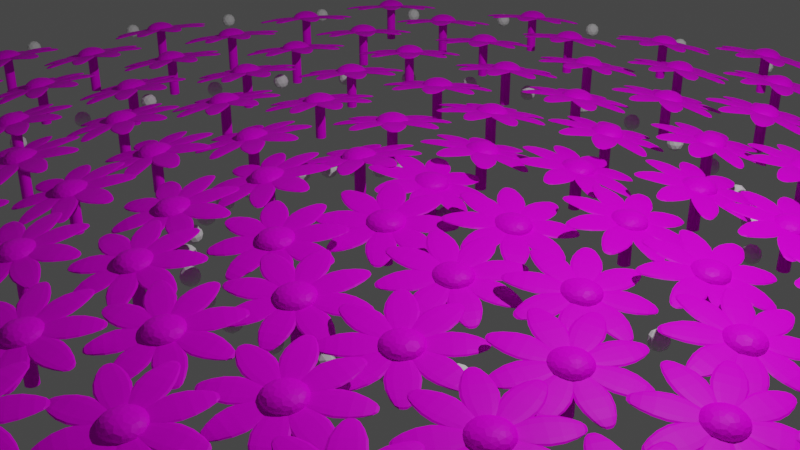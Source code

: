 # Source: Spirals.blend  (saved by Blender 3.6.13; exported with 4.5.12 LTS)
import bpy
from mathutils import Matrix  # noqa: F401  (used for matrix-valued properties, if any)

bpy.ops.wm.read_factory_settings(use_empty=True)
scene = bpy.context.scene
scene.name = 'Scene'

# ---- collections
col_collection = bpy.data.collections.new('Collection'); scene.collection.children.link(col_collection)

# ---- images (referenced by path relative to the original .blend; pixels are not part of the script)
import os
ASSET_DIR = os.environ.get("B2B_ASSET_DIR", "")  # directory of the original .blend (textures are referenced by path, not embedded)
HERE = os.path.dirname(os.path.abspath(__file__))  # packed textures are extracted next to this script under _unpacked/

def load_image(name, relpath, width, height, colorspace="sRGB"):
    """Load a texture the original file referenced (path relative to the .blend, or extracted next to this script)."""
    p = next((c for c in (os.path.join(HERE, relpath), os.path.join(ASSET_DIR, relpath)) if relpath and os.path.exists(c)), "")
    if p:
        img = bpy.data.images.load(p, check_existing=True)
        img.name = name
    else:  # same state as the original file: an image datablock whose file is absent (Cycles renders it pink)
        img = bpy.data.images.new(name, width, height)
        img.source = "FILE"
        img.filepath = "//" + (relpath or name)
    img.colorspace_settings.name = colorspace
    return img
img_colormap_jpg = load_image('colormap.jpg', 'colormap.jpg', 1024, 1024, 'sRGB')

# ---- materials (node trees are filled in below, after node groups)
mat_material_001 = bpy.data.materials.new('Material.001')
mat_material_001.alpha_threshold = 0.0
mat_material_001.use_transparent_shadow = False
mat_material_001.roughness = 0.5
mat_material_001.line_color = (0.0, 0.0, 0.0, 1.0)

# ---- node groups
ng_archimedean_spiral_math = bpy.data.node_groups.new('Archimedean Spiral Math', 'GeometryNodeTree')
_s = ng_archimedean_spiral_math.interface.new_socket(name='Position', in_out='OUTPUT', socket_type='NodeSocketVector')
_s = ng_archimedean_spiral_math.interface.new_socket(name='Normal', in_out='OUTPUT', socket_type='NodeSocketVector')
_s = ng_archimedean_spiral_math.interface.new_socket(name='Tangent', in_out='OUTPUT', socket_type='NodeSocketVector')
_s = ng_archimedean_spiral_math.interface.new_socket(name='Radius', in_out='OUTPUT', socket_type='NodeSocketFloat')
_s = ng_archimedean_spiral_math.interface.new_socket(name='Index', in_out='INPUT', socket_type='NodeSocketInt')
_s = ng_archimedean_spiral_math.interface.new_socket(name='Offset', in_out='INPUT', socket_type='NodeSocketFloat')
_s.default_value = 0.25
_s.min_value = -1e+04
_s.max_value = 1e+04
_s = ng_archimedean_spiral_math.interface.new_socket(name='Factor', in_out='INPUT', socket_type='NodeSocketFloat')
_s.default_value = 0.5
_s.min_value = -1e+04
_s.max_value = 1e+04
_s = ng_archimedean_spiral_math.interface.new_socket(name='Scale', in_out='INPUT', socket_type='NodeSocketFloat')
_s.default_value = 0.5
_s.min_value = -1e+04
_s.max_value = 1e+04
_s = ng_archimedean_spiral_math.interface.new_socket(name='Radius Exponent', in_out='INPUT', socket_type='NodeSocketFloat')
_s.default_value = 0.5
_s.min_value = -1e+04
_s.max_value = 1e+04
_N = ng_archimedean_spiral_math.nodes; _L = ng_archimedean_spiral_math.links
n0 = _N.new('NodeFrame'); n0.name = 'Frame'; n0.location = (-587, 72)
n0.label = 'theta'
n0.width = 640
n1 = _N.new('NodeFrame'); n1.name = 'Frame.002'; n1.location = (801, 82)
n1.label = 'x'
n1.width = 400
n2 = _N.new('NodeFrame'); n2.name = 'Frame.003'; n2.location = (801, -245)
n2.label = 'y'
n2.width = 410
n3 = _N.new('NodeFrame'); n3.name = 'Frame.001'; n3.location = (213, 66)
n3.label = 'radius'
n3.width = 398
n4 = _N.new('ShaderNodeMath'); n4.name = 'Math.009'; n4.location = (230, -40)
n4.operation = 'MULTIPLY'
n5 = _N.new('ShaderNodeMath'); n5.name = 'Math.005'; n5.location = (30, -100)
n5.operation = 'COSINE'
n6 = _N.new('ShaderNodeMath'); n6.name = 'Math.007'; n6.location = (30, -53)
n6.operation = 'SINE'
n7 = _N.new('ShaderNodeMath'); n7.name = 'Math.010'; n7.location = (240, -40)
n7.operation = 'MULTIPLY'
n8 = _N.new('ShaderNodeMath'); n8.name = 'Math.002'; n8.location = (1324, -216)
n8.operation = 'MULTIPLY'
n8.inputs[1].default_value = -1.0
n9 = _N.new('ShaderNodeCombineXYZ'); n9.name = 'Combine XYZ'; n9.location = (1506, 135)
n10 = _N.new('ShaderNodeCombineXYZ'); n10.name = 'Combine XYZ.002'; n10.location = (1508, 6)
n11 = _N.new('ShaderNodeCombineXYZ'); n11.name = 'Combine XYZ.001'; n11.location = (1502, -193)
n12 = _N.new('ShaderNodeMath'); n12.name = 'Math.011'; n12.location = (228, -101)
n12.operation = 'MULTIPLY'
n13 = _N.new('NodeGroupOutput'); n13.name = 'Group Output'; n13.location = (1803, 112)
n14 = _N.new('ShaderNodeMath'); n14.name = 'Math.004'; n14.location = (30, -40)
n14.operation = 'POWER'
n15 = _N.new('NodeGroupInput'); n15.name = 'Group Input'; n15.location = (-905, -20)
n16 = _N.new('NodeReroute'); n16.name = 'Reroute'; n16.location = (-189, -250)
n16.width = 16
n16.socket_idname = 'NodeSocketFloat'
n17 = _N.new('NodeReroute'); n17.name = 'Reroute.001'; n17.location = (-197, -227)
n17.width = 16
n17.socket_idname = 'NodeSocketFloat'
n18 = _N.new('ShaderNodeMath'); n18.name = 'Math'; n18.location = (30, -40)
n19 = _N.new('ShaderNodeMath'); n19.name = 'Math.001'; n19.location = (470, -92)
n19.operation = 'MULTIPLY'
n20 = _N.new('ShaderNodeMath'); n20.name = 'Math.003'; n20.location = (263, -54)
n20.operation = 'MULTIPLY'
n20.inputs[1].default_value = 6.283
n4.parent = n1
n5.parent = n1
n6.parent = n2
n7.parent = n2
n12.parent = n3
n14.parent = n3
n18.parent = n0
n19.parent = n0
n20.parent = n0
_L.new(n5.outputs[0], n4.inputs[1])
_L.new(n20.outputs[0], n19.inputs[0])
_L.new(n19.outputs[0], n6.inputs[0])
_L.new(n19.outputs[0], n14.inputs[0])
_L.new(n12.outputs[0], n4.inputs[0])
_L.new(n19.outputs[0], n5.inputs[0])
_L.new(n4.outputs[0], n9.inputs[0])
_L.new(n6.outputs[0], n7.inputs[1])
_L.new(n12.outputs[0], n7.inputs[0])
_L.new(n7.outputs[0], n9.inputs[1])
_L.new(n14.outputs[0], n12.inputs[0])
_L.new(n17.outputs[0], n12.inputs[1])
_L.new(n15.outputs[2], n19.inputs[1])
_L.new(n15.outputs[0], n18.inputs[0])
_L.new(n15.outputs[1], n18.inputs[1])
_L.new(n9.outputs[0], n13.inputs[0])
_L.new(n11.outputs[0], n13.inputs[2])
_L.new(n5.outputs[0], n10.inputs[0])
_L.new(n6.outputs[0], n10.inputs[1])
_L.new(n10.outputs[0], n13.inputs[1])
_L.new(n6.outputs[0], n8.inputs[0])
_L.new(n8.outputs[0], n11.inputs[0])
_L.new(n5.outputs[0], n11.inputs[1])
_L.new(n12.outputs[0], n13.inputs[3])
_L.new(n16.outputs[0], n14.inputs[1])
_L.new(n15.outputs[4], n16.inputs[0])
_L.new(n15.outputs[3], n17.inputs[0])
_L.new(n18.outputs[0], n20.inputs[0])
n13.is_active_output = True
ng_bouquet = bpy.data.node_groups.new('Bouquet', 'GeometryNodeTree')
_s = ng_bouquet.interface.new_socket(name='Geometry', in_out='OUTPUT', socket_type='NodeSocketGeometry')
_s = ng_bouquet.interface.new_socket(name='Geometry', in_out='INPUT', socket_type='NodeSocketGeometry')
_s = ng_bouquet.interface.new_socket(name='Object', in_out='INPUT', socket_type='NodeSocketObject')
_s.default_value = None
_s = ng_bouquet.interface.new_socket(name='Count', in_out='INPUT', socket_type='NodeSocketInt')
_s.default_value = 100
_s.min_value = 1
_s.max_value = 100000
_s = ng_bouquet.interface.new_socket(name='Radius Decay', in_out='INPUT', socket_type='NodeSocketFloat')
_s.default_value = 5.9
_s.min_value = -1e+04
_s.max_value = 1e+04
_s = ng_bouquet.interface.new_socket(name='Height Scale', in_out='INPUT', socket_type='NodeSocketFloat')
_s.default_value = 0.5
_s.min_value = -1e+04
_s.max_value = 1e+04
_s = ng_bouquet.interface.new_socket(name='Spiral Scale', in_out='INPUT', socket_type='NodeSocketFloat')
_s.default_value = 0.5
_s.min_value = -1e+04
_s.max_value = 1e+04
_s = ng_bouquet.interface.new_socket(name='Width Scale', in_out='INPUT', socket_type='NodeSocketFloat')
ng_bouquet.is_modifier = True
# nodes of 'Bouquet' reference scene objects; filled in after objects exist
ng_roman_column_spiral = bpy.data.node_groups.new('Roman Column Spiral', 'GeometryNodeTree')
_s = ng_roman_column_spiral.interface.new_socket(name='Geometry', in_out='OUTPUT', socket_type='NodeSocketGeometry')
_s = ng_roman_column_spiral.interface.new_socket(name='Geometry', in_out='INPUT', socket_type='NodeSocketGeometry')
ng_roman_column_spiral.is_modifier = True
_N = ng_roman_column_spiral.nodes; _L = ng_roman_column_spiral.links
n0 = _N.new('NodeFrame'); n0.name = 'Frame'; n0.location = (-1047, -390)
n0.label = 'Points per Lap'
n0.width = 200
n1 = _N.new('NodeFrame'); n1.name = 'Frame.001'; n1.location = (-1048, -211)
n1.label = 'Lap Count'
n1.width = 200
n2 = _N.new('GeometryNodeGroup'); n2.name = 'Group'; n2.location = (-20, -146)
n2.node_tree = ng_archimedean_spiral_math
n2.inputs[1].default_value = 0.0
n2.inputs[3].default_value = 0.5
n2.inputs[4].default_value = 1.0
n3 = _N.new('ShaderNodeMath'); n3.name = 'Math.001'; n3.location = (-740, -184)
n3.operation = 'MULTIPLY'
n4 = _N.new('GeometryNodeInstanceOnPoints'); n4.name = 'Instance on Points'; n4.location = (-24, 210)
n5 = _N.new('GeometryNodeResampleCurve'); n5.name = 'Resample Curve'; n5.location = (-285, 285)
n5.keep_last_segment = False
n6 = _N.new('GeometryNodeMeshIcoSphere'); n6.name = 'Ico Sphere'; n6.location = (-281, 97)
n6.inputs[0].default_value = 0.1
n6.inputs[1].default_value = 2
n7 = _N.new('ShaderNodeMath'); n7.name = 'Math.002'; n7.location = (-513, 24)
n7.inputs[1].default_value = 1.0
n8 = _N.new('GeometryNodeCurvePrimitiveLine'); n8.name = 'Curve Line'; n8.location = (-744, 152)
n8.inputs[1].default_value = (1.0, 0.0, 0.0)
n9 = _N.new('ShaderNodeValue'); n9.name = 'Value'; n9.location = (30, -40)
n9.outputs[0].default_value = 2.5
n10 = _N.new('FunctionNodeInputInt'); n10.name = 'Integer'; n10.location = (30, -40)
n10.integer = 32
n10.outputs[0].default_value = 0
n11 = _N.new('GeometryNodeInputIndex'); n11.name = 'Index'; n11.location = (-281, -268)
n12 = _N.new('ShaderNodeMath'); n12.name = 'Math'; n12.location = (-280, -331)
n12.operation = 'DIVIDE'
n12.inputs[0].default_value = 1.0
n13 = _N.new('NodeGroupInput'); n13.name = 'Group Input'; n13.location = (-1020, 133)
n14 = _N.new('GeometryNodeSetPosition'); n14.name = 'Set Position'; n14.location = (243, 209)
n15 = _N.new('GeometryNodeRealizeInstances'); n15.name = 'Realize Instances'; n15.location = (512, 228)
n16 = _N.new('NodeGroupOutput'); n16.name = 'Group Output'; n16.location = (780, 225)
n9.parent = n1
n10.parent = n0
_L.new(n15.outputs[0], n16.inputs[0])
_L.new(n6.outputs[0], n4.inputs[2])
_L.new(n8.outputs[0], n5.inputs[0])
_L.new(n5.outputs[0], n4.inputs[0])
_L.new(n11.outputs[0], n2.inputs[0])
_L.new(n10.outputs[0], n12.inputs[1])
_L.new(n12.outputs[0], n2.inputs[2])
_L.new(n4.outputs[0], n14.inputs[0])
_L.new(n2.outputs[0], n14.inputs[2])
_L.new(n14.outputs[0], n15.inputs[0])
_L.new(n10.outputs[0], n3.inputs[1])
_L.new(n9.outputs[0], n3.inputs[0])
_L.new(n7.outputs[0], n5.inputs[2])
_L.new(n3.outputs[0], n7.inputs[0])
n16.is_active_output = True

# ---- material node trees
mat_material_001.use_nodes = True; mat_material_001.node_tree.nodes.clear()
_N = mat_material_001.node_tree.nodes; _L = mat_material_001.node_tree.links
n0 = _N.new('ShaderNodeOutputMaterial'); n0.name = 'Material Output'; n0.location = (300, 300)
n1 = _N.new('ShaderNodeBsdfPrincipled'); n1.name = 'Principled BSDF'; n1.location = (10, 300)
n1.distribution = 'GGX'
n1.subsurface_method = 'RANDOM_WALK_SKIN'
n1.inputs[3].default_value = 1.45
n1.inputs[13].default_value = 0.08421
n1.inputs[27].default_value = (0.0, 0.0, 0.0, 1.0)
n1.inputs[28].default_value = 1.0
n2 = _N.new('ShaderNodeTexImage'); n2.name = 'Image Texture'; n2.location = (-280, 280)
n2.image = img_colormap_jpg
_L.new(n1.outputs[0], n0.inputs[0])
_L.new(n2.outputs[0], n1.inputs[0])
n0.is_active_output = True

# ---- world
world_world = bpy.data.worlds.new('World'); scene.world = world_world
world_world.use_nodes = True; world_world.node_tree.nodes.clear()
_N = world_world.node_tree.nodes; _L = world_world.node_tree.links
n0 = _N.new('ShaderNodeOutputWorld'); n0.name = 'World Output'; n0.location = (300, 300)
n1 = _N.new('ShaderNodeBackground'); n1.name = 'Background'; n1.location = (10, 300)
n1.inputs[0].default_value = (0.05088, 0.05088, 0.05088, 1.0)
_L.new(n1.outputs[0], n0.inputs[0])
n0.is_active_output = True
world_world.color = (0.05088, 0.05088, 0.05088)
world_world.use_sun_shadow = False
world_world.sun_shadow_jitter_overblur = 0.0

# ---- cameras
cam_camera = bpy.data.cameras.new('Camera')
cam_camera.clip_end = 100.0
cam_camera.ortho_scale = 7.314

# ---- lights
light_light = bpy.data.lights.new('Light', 'POINT')
light_light.transmission_factor = 0.0
light_light.energy = 1000.0
light_light.shadow_soft_size = 0.1
light_light.shadow_maximum_resolution = 0.006
light_light.use_absolute_resolution = True

# ---- meshes
me_plane = bpy.data.meshes.new('Plane')
me_plane.from_pydata([(-1.0, -1.0, 0.0), (1.0, -1.0, 0.0), (-1.0, 1.0, 0.0), (1.0, 1.0, 0.0)], [], [(0, 1, 3, 2)])
_uv = me_plane.uv_layers.new(name='UVMap')
_uv.uv.foreach_set('vector', [0.0, 0.0, 1.0, 0.0, 1.0, 1.0, 0.0, 1.0])
me_plane.update()
me_plane_004 = bpy.data.meshes.new('Plane.004')
me_plane_004.from_pydata([(0.0673, 0.04146, 0.8094), (0.06742, -0.03566, 0.8094), (0.2504, 0.1551, 0.7293), (0.2509, -0.1487, 0.7293), (0.4336, 0.1554, 0.6492), (0.4341, -0.1484, 0.6492), (0.5886, 0.05284, 0.5226), (0.5888, -0.04535, 0.5226), (0.2506, 0.003196, 0.7293), (0.06736, 0.002899, 0.8094), (0.4339, 0.003494, 0.6492), (0.5887, 0.003745, 0.5226), (0.08474, 0.04149, 0.8493), (0.08487, -0.03563, 0.8493), (0.2678, 0.1551, 0.7692), (0.2683, -0.1487, 0.7692), (0.4511, 0.1554, 0.6891), (0.4516, -0.1484, 0.6891), (0.6162, 0.05288, 0.5563), (0.6164, -0.0453, 0.5563), (0.2681, 0.003225, 0.7692), (0.08481, 0.002927, 0.8493), (0.4513, 0.003522, 0.6891), (0.6163, 0.00379, 0.5563), (0.07149, -0.02488, 0.8076), (0.02161, -0.0795, 0.8294), (0.2746, -0.08582, 0.7188), (0.07811, -0.301, 0.8049), (0.4045, -0.227, 0.6622), (0.2079, -0.4422, 0.7482), (0.4413, -0.4358, 0.5873), (0.3778, -0.5054, 0.6151), (0.1764, -0.1934, 0.7619), (0.04655, -0.05219, 0.8185), (0.3062, -0.3346, 0.7052), (0.4095, -0.4706, 0.6012), (0.08894, -0.02485, 0.8475), (0.03906, -0.07947, 0.8693), (0.2921, -0.08579, 0.7588), (0.09556, -0.301, 0.8448), (0.4219, -0.227, 0.7021), (0.2254, -0.4422, 0.7882), (0.4657, -0.4441, 0.6224), (0.4022, -0.5137, 0.6502), (0.1938, -0.1934, 0.8018), (0.064, -0.05216, 0.8584), (0.3236, -0.3346, 0.7452), (0.434, -0.4789, 0.6363), (0.03147, -0.07502, 0.8251), (-0.0392, -0.07513, 0.856), (0.1357, -0.2749, 0.7797), (-0.1427, -0.2753, 0.9014), (0.136, -0.4749, 0.7797), (-0.1424, -0.4753, 0.9014), (0.02044, -0.6676, 0.7713), (-0.06953, -0.6677, 0.8106), (-0.003537, -0.2751, 0.8405), (-0.003861, -0.07508, 0.8405), (-0.003212, -0.4751, 0.8405), (-0.02454, -0.6677, 0.791), (0.04892, -0.07499, 0.865), (-0.02175, -0.07511, 0.8959), (0.1531, -0.2748, 0.8196), (-0.1253, -0.2753, 0.9413), (0.1534, -0.4748, 0.8196), (-0.125, -0.4753, 0.9413), (0.03726, -0.6793, 0.8098), (-0.05271, -0.6795, 0.8491), (0.01391, -0.275, 0.8805), (0.01358, -0.07505, 0.8805), (0.01423, -0.475, 0.8805), (-0.007729, -0.6794, 0.8294), (-0.02932, -0.07958, 0.8517), (-0.07938, -0.02513, 0.8735), (-0.0851, -0.3012, 0.8762), (-0.2823, -0.08672, 0.9622), (-0.2145, -0.4429, 0.9328), (-0.4117, -0.2284, 1.019), (-0.4274, -0.5067, 0.9669), (-0.4911, -0.4373, 0.9947), (-0.1837, -0.194, 0.9192), (-0.05435, -0.05235, 0.8626), (-0.3131, -0.3356, 0.9758), (-0.4593, -0.472, 0.9808), (-0.01187, -0.07955, 0.8916), (-0.06193, -0.0251, 0.9134), (-0.06765, -0.3012, 0.9161), (-0.2649, -0.08669, 1.002), (-0.197, -0.4429, 0.9727), (-0.3942, -0.2283, 1.059), (-0.4182, -0.515, 1.009), (-0.4819, -0.4457, 1.036), (-0.1663, -0.194, 0.9591), (-0.0369, -0.05233, 0.9025), (-0.2956, -0.3356, 1.016), (-0.4501, -0.4803, 1.023), (-0.07527, -0.03589, 0.8717), (-0.0754, 0.04123, 0.8717), (-0.2584, -0.1495, 0.9518), (-0.2588, 0.1543, 0.9518), (-0.4416, -0.1498, 1.032), (-0.4421, 0.154, 1.032), (-0.6399, -0.04734, 1.059), (-0.64, 0.05084, 1.059), (-0.2586, 0.00237, 0.9518), (-0.07533, 0.002667, 0.8717), (-0.4419, 0.002072, 1.032), (-0.64, 0.001751, 1.059), (-0.05783, -0.03587, 0.9116), (-0.05795, 0.04126, 0.9116), (-0.2409, -0.1495, 0.9917), (-0.2414, 0.1543, 0.9917), (-0.4242, -0.1498, 1.072), (-0.4247, 0.154, 1.072), (-0.6339, -0.04733, 1.103), (-0.634, 0.05085, 1.103), (-0.2412, 0.002398, 0.9917), (-0.05789, 0.002696, 0.9116), (-0.4244, 0.002101, 1.072), (-0.634, 0.001761, 1.103), (-0.07947, 0.03045, 0.8735), (-0.02958, 0.08507, 0.8517), (-0.2826, 0.09138, 0.9622), (-0.08608, 0.3066, 0.8762), (-0.4124, 0.2326, 1.019), (-0.2159, 0.4478, 0.9328), (-0.4926, 0.4413, 0.9947), (-0.429, 0.5109, 0.9669), (-0.1843, 0.199, 0.9192), (-0.05453, 0.05776, 0.8626), (-0.3142, 0.3402, 0.9758), (-0.4608, 0.4761, 0.9808), (-0.06202, 0.03048, 0.9134), (-0.01214, 0.08509, 0.8916), (-0.2652, 0.09141, 1.002), (-0.06864, 0.3066, 0.9161), (-0.395, 0.2326, 1.059), (-0.1985, 0.4478, 0.9727), (-0.4834, 0.4497, 1.036), (-0.4199, 0.5192, 1.009), (-0.1669, 0.199, 0.9591), (-0.03708, 0.05779, 0.9025), (-0.2967, 0.3402, 1.016), (-0.4516, 0.4844, 1.023), (-0.03945, 0.08059, 0.856), (0.03122, 0.0807, 0.8251), (-0.1436, 0.2804, 0.9014), (0.1348, 0.2809, 0.7797), (-0.144, 0.4804, 0.9014), (0.1344, 0.4809, 0.7797), (-0.07171, 0.6731, 0.8106), (0.01826, 0.6732, 0.7713), (-0.004439, 0.2806, 0.8405), (-0.004114, 0.08064, 0.8405), (-0.004763, 0.4806, 0.8405), (-0.02672, 0.6732, 0.791), (-0.022, 0.08061, 0.8959), (0.04867, 0.08073, 0.865), (-0.1262, 0.2804, 0.9413), (0.1522, 0.2809, 0.8196), (-0.1265, 0.4804, 0.9413), (0.1519, 0.4809, 0.8196), (-0.05493, 0.6849, 0.8491), (0.03504, 0.685, 0.8098), (0.01301, 0.2807, 0.8805), (0.01333, 0.08067, 0.8805), (0.01268, 0.4807, 0.8805), (-0.009944, 0.685, 0.8294), (0.02134, 0.08515, 0.8294), (0.0714, 0.03069, 0.8076), (0.07712, 0.3068, 0.8049), (0.2743, 0.09229, 0.7188), (0.2065, 0.4484, 0.7482), (0.4037, 0.2339, 0.6622), (0.3761, 0.5122, 0.6151), (0.4399, 0.4428, 0.5873), (0.1757, 0.1996, 0.7619), (0.04637, 0.05792, 0.8185), (0.3051, 0.3412, 0.7052), (0.408, 0.4775, 0.6012), (0.03879, 0.08518, 0.8693), (0.08885, 0.03072, 0.8475), (0.09457, 0.3068, 0.8448), (0.2918, 0.09232, 0.7588), (0.2239, 0.4485, 0.7882), (0.4212, 0.2339, 0.7021), (0.4005, 0.5205, 0.6502), (0.4643, 0.4512, 0.6224), (0.1932, 0.1996, 0.8018), (0.06382, 0.05795, 0.8584), (0.3225, 0.3412, 0.7452), (0.4324, 0.4859, 0.6363), (-0.1907, 0.00248, 0.9221), (0.05402, -0.1909, 0.8153), (-0.06137, -0.1911, 0.8657), (0.07759, 0.002916, 1.027), (0.03279, -0.1794, 0.924), (0.1914, -0.05321, 0.8546), (0.1304, 0.1504, 0.8811), (-0.0659, 0.1501, 0.9669), (-0.1262, -0.05373, 0.9934), (-0.1548, -0.1172, 0.9065), (-0.062, 0.1965, 0.8657), (-0.1552, 0.1223, 0.9065), (0.1469, 0.1228, 0.7745), (0.05339, 0.1967, 0.8153), (0.1473, -0.1167, 0.7745), (0.1827, 0.003086, 0.7589), (-0.05422, -0.1375, 0.9795), (-0.1122, 0.05617, 1.005), (0.03862, 0.1762, 0.9387), (0.1899, 0.05666, 0.8727), (0.1325, -0.1372, 0.8979), (-0.02789, -0.03036, 1.04), (0.06558, -0.1042, 0.9993), (0.007575, 0.08946, 1.025), (0.123, 0.08965, 0.9741), (0.1588, -0.03005, 0.9586), (0.06216, 0.002891, 1.192e-07), (0.0536, 0.03462, 1.192e-07), (0.03032, 0.05783, 1.192e-07), (-0.00144, 0.06628, 1.192e-07), (-0.03317, 0.05772, 1.192e-07), (-0.05638, 0.03445, 1.192e-07), (-0.06483, 0.002684, 1.192e-07), (-0.05627, -0.02905, 1.192e-07), (-0.03299, -0.05225, 1.192e-07), (-0.001234, -0.06071, 1.192e-07), (0.0305, -0.05215, 1.192e-07), (0.0537, -0.02887, 1.192e-07), (0.06216, 0.002891, 0.9093), (0.0536, 0.03462, 0.9093), (0.03032, 0.05783, 0.9093), (-0.00144, 0.06628, 0.9093), (-0.03317, 0.05772, 0.9093), (-0.05638, 0.03445, 0.9093), (-0.06483, 0.002684, 0.9093), (-0.05627, -0.02905, 0.9093), (-0.03299, -0.05225, 0.9093), (-0.001234, -0.06071, 0.9093), (0.0305, -0.05215, 0.9093), (0.0537, -0.02887, 0.9093), (-0.001337, 0.002787, 1.192e-07)], [(242, 224), (218, 242)], [(9, 1, 3, 8), (8, 3, 5, 10), (10, 5, 7, 11), (4, 10, 11, 6), (2, 8, 10, 4), (0, 9, 8, 2), (21, 20, 15, 13), (20, 22, 17, 15), (22, 23, 19, 17), (16, 18, 23, 22), (14, 16, 22, 20), (12, 14, 20, 21), (2, 14, 12, 0), (11, 23, 18, 6), (0, 12, 21, 9), (9, 21, 13, 1), (5, 17, 19, 7), (3, 15, 17, 5), (1, 13, 15, 3), (6, 18, 16, 4), (4, 16, 14, 2), (7, 19, 23, 11), (33, 25, 27, 32), (32, 27, 29, 34), (34, 29, 31, 35), (28, 34, 35, 30), (26, 32, 34, 28), (24, 33, 32, 26), (45, 44, 39, 37), (44, 46, 41, 39), (46, 47, 43, 41), (40, 42, 47, 46), (38, 40, 46, 44), (36, 38, 44, 45), (26, 38, 36, 24), (35, 47, 42, 30), (24, 36, 45, 33), (33, 45, 37, 25), (29, 41, 43, 31), (27, 39, 41, 29), (25, 37, 39, 27), (30, 42, 40, 28), (28, 40, 38, 26), (31, 43, 47, 35), (57, 49, 51, 56), (56, 51, 53, 58), (58, 53, 55, 59), (52, 58, 59, 54), (50, 56, 58, 52), (48, 57, 56, 50), (69, 68, 63, 61), (68, 70, 65, 63), (70, 71, 67, 65), (64, 66, 71, 70), (62, 64, 70, 68), (60, 62, 68, 69), (50, 62, 60, 48), (59, 71, 66, 54), (48, 60, 69, 57), (57, 69, 61, 49), (53, 65, 67, 55), (51, 63, 65, 53), (49, 61, 63, 51), (54, 66, 64, 52), (52, 64, 62, 50), (55, 67, 71, 59), (81, 73, 75, 80), (80, 75, 77, 82), (82, 77, 79, 83), (76, 82, 83, 78), (74, 80, 82, 76), (72, 81, 80, 74), (93, 92, 87, 85), (92, 94, 89, 87), (94, 95, 91, 89), (88, 90, 95, 94), (86, 88, 94, 92), (84, 86, 92, 93), (74, 86, 84, 72), (83, 95, 90, 78), (72, 84, 93, 81), (81, 93, 85, 73), (77, 89, 91, 79), (75, 87, 89, 77), (73, 85, 87, 75), (78, 90, 88, 76), (76, 88, 86, 74), (79, 91, 95, 83), (105, 97, 99, 104), (104, 99, 101, 106), (106, 101, 103, 107), (100, 106, 107, 102), (98, 104, 106, 100), (96, 105, 104, 98), (117, 116, 111, 109), (116, 118, 113, 111), (118, 119, 115, 113), (112, 114, 119, 118), (110, 112, 118, 116), (108, 110, 116, 117), (98, 110, 108, 96), (107, 119, 114, 102), (96, 108, 117, 105), (105, 117, 109, 97), (101, 113, 115, 103), (99, 111, 113, 101), (97, 109, 111, 99), (102, 114, 112, 100), (100, 112, 110, 98), (103, 115, 119, 107), (129, 121, 123, 128), (128, 123, 125, 130), (130, 125, 127, 131), (124, 130, 131, 126), (122, 128, 130, 124), (120, 129, 128, 122), (141, 140, 135, 133), (140, 142, 137, 135), (142, 143, 139, 137), (136, 138, 143, 142), (134, 136, 142, 140), (132, 134, 140, 141), (122, 134, 132, 120), (131, 143, 138, 126), (120, 132, 141, 129), (129, 141, 133, 121), (125, 137, 139, 127), (123, 135, 137, 125), (121, 133, 135, 123), (126, 138, 136, 124), (124, 136, 134, 122), (127, 139, 143, 131), (153, 145, 147, 152), (152, 147, 149, 154), (154, 149, 151, 155), (148, 154, 155, 150), (146, 152, 154, 148), (144, 153, 152, 146), (165, 164, 159, 157), (164, 166, 161, 159), (166, 167, 163, 161), (160, 162, 167, 166), (158, 160, 166, 164), (156, 158, 164, 165), (146, 158, 156, 144), (155, 167, 162, 150), (144, 156, 165, 153), (153, 165, 157, 145), (149, 161, 163, 151), (147, 159, 161, 149), (145, 157, 159, 147), (150, 162, 160, 148), (148, 160, 158, 146), (151, 163, 167, 155), (177, 169, 171, 176), (176, 171, 173, 178), (178, 173, 175, 179), (172, 178, 179, 174), (170, 176, 178, 172), (168, 177, 176, 170), (189, 188, 183, 181), (188, 190, 185, 183), (190, 191, 187, 185), (184, 186, 191, 190), (182, 184, 190, 188), (180, 182, 188, 189), (170, 182, 180, 168), (179, 191, 186, 174), (168, 180, 189, 177), (177, 189, 181, 169), (173, 185, 187, 175), (171, 183, 185, 173), (169, 181, 183, 171), (174, 186, 184, 172), (172, 184, 182, 170), (175, 187, 191, 179), (196, 212, 214), (197, 211, 217), (198, 210, 216), (199, 209, 215), (200, 208, 213), (194, 193, 196), (192, 201, 200), (202, 203, 199), (204, 205, 198), (206, 207, 197), (201, 208, 200), (201, 194, 208), (194, 196, 208), (203, 209, 199), (203, 192, 209), (192, 200, 209), (205, 210, 198), (205, 202, 210), (202, 199, 210), (207, 211, 197), (207, 204, 211), (204, 198, 211), (193, 212, 196), (193, 206, 212), (206, 197, 212), (213, 214, 195), (213, 208, 214), (208, 196, 214), (215, 213, 195), (215, 209, 213), (209, 200, 213), (216, 215, 195), (216, 210, 215), (210, 199, 215), (217, 216, 195), (217, 211, 216), (211, 198, 216), (214, 217, 195), (214, 212, 217), (212, 197, 217), (224, 223, 235, 236), (221, 220, 232, 233), (228, 227, 239, 240), (225, 224, 236, 237), (222, 221, 233, 234), (229, 228, 240, 241), (219, 218, 230, 231), (226, 225, 237, 238), (223, 222, 234, 235), (218, 229, 241, 230), (220, 219, 231, 232), (227, 226, 238, 239)])
_uv = me_plane_004.uv_layers.new(name='UVMap')
_uv.uv.foreach_set('vector', [0.9613, 0.8626, 0.9543, 0.8626, 0.9339, 0.8984, 0.9613, 0.8984, 0.9613, 0.8984, 0.9339, 0.8984, 0.9339, 0.9343, 0.9613, 0.9343, 0.9613, 0.9343, 0.9339, 0.9343, 0.9525, 0.9697, 0.9613, 0.9697, 0.9886, 0.9343, 0.9613, 0.9343, 0.9613, 0.9697, 0.9701, 0.9697, 0.9886, 0.8984, 0.9613, 0.8984, 0.9613, 0.9343, 0.9886, 0.9343, 0.9682, 0.8626, 0.9613, 0.8626, 0.9613, 0.8984, 0.9886, 0.8984, 0.877, 0.8626, 0.877, 0.8985, 0.9044, 0.8985, 0.8839, 0.8626, 0.877, 0.8985, 0.877, 0.9343, 0.9044, 0.9343, 0.9044, 0.8985, 0.877, 0.9343, 0.877, 0.9718, 0.8858, 0.9718, 0.9044, 0.9343, 0.8497, 0.9343, 0.8682, 0.9718, 0.877, 0.9718, 0.877, 0.9343, 0.8497, 0.8985, 0.8497, 0.9343, 0.877, 0.9343, 0.877, 0.8985, 0.8701, 0.8626, 0.8497, 0.8985, 0.877, 0.8985, 0.877, 0.8626, 0.9081, 0.8995, 0.9159, 0.8987, 0.9122, 0.8626, 0.9044, 0.8633, 0.9418, 0.9785, 0.9339, 0.9785, 0.9339, 0.9874, 0.9418, 0.9874, 0.9496, 0.9697, 0.9418, 0.9697, 0.9418, 0.9766, 0.9496, 0.9766, 0.9496, 0.9766, 0.9418, 0.9766, 0.9418, 0.9836, 0.9496, 0.9836, 0.927, 0.9353, 0.9191, 0.9346, 0.9262, 0.9718, 0.9339, 0.9704, 0.9302, 0.8995, 0.9224, 0.8987, 0.9191, 0.9346, 0.927, 0.9353, 0.9339, 0.8633, 0.9261, 0.8626, 0.9224, 0.8987, 0.9302, 0.8995, 0.9044, 0.9704, 0.9121, 0.9718, 0.9191, 0.9346, 0.9113, 0.9353, 0.9113, 0.9353, 0.9191, 0.9346, 0.9159, 0.8987, 0.9081, 0.8995, 0.9418, 0.9697, 0.9339, 0.9697, 0.9339, 0.9785, 0.9418, 0.9785, 0.9613, 0.8626, 0.9543, 0.8626, 0.9339, 0.8984, 0.9613, 0.8984, 0.9613, 0.8984, 0.9339, 0.8984, 0.9339, 0.9343, 0.9613, 0.9343, 0.9613, 0.9343, 0.9339, 0.9343, 0.9525, 0.9697, 0.9613, 0.9697, 0.9886, 0.9343, 0.9613, 0.9343, 0.9613, 0.9697, 0.9701, 0.9697, 0.9886, 0.8984, 0.9613, 0.8984, 0.9613, 0.9343, 0.9886, 0.9343, 0.9682, 0.8626, 0.9613, 0.8626, 0.9613, 0.8984, 0.9886, 0.8984, 0.877, 0.8626, 0.877, 0.8985, 0.9044, 0.8985, 0.8839, 0.8626, 0.877, 0.8985, 0.877, 0.9343, 0.9044, 0.9343, 0.9044, 0.8985, 0.877, 0.9343, 0.877, 0.9718, 0.8858, 0.9718, 0.9044, 0.9343, 0.8497, 0.9343, 0.8682, 0.9718, 0.877, 0.9718, 0.877, 0.9343, 0.8497, 0.8985, 0.8497, 0.9343, 0.877, 0.9343, 0.877, 0.8985, 0.8701, 0.8626, 0.8497, 0.8985, 0.877, 0.8985, 0.877, 0.8626, 0.9081, 0.8995, 0.9159, 0.8987, 0.9122, 0.8626, 0.9044, 0.8633, 0.9418, 0.9785, 0.9339, 0.9785, 0.9339, 0.9874, 0.9418, 0.9874, 0.9496, 0.9697, 0.9418, 0.9697, 0.9418, 0.9766, 0.9496, 0.9766, 0.9496, 0.9766, 0.9418, 0.9766, 0.9418, 0.9836, 0.9496, 0.9836, 0.927, 0.9353, 0.9191, 0.9346, 0.9262, 0.9718, 0.9339, 0.9704, 0.9302, 0.8995, 0.9224, 0.8987, 0.9191, 0.9346, 0.927, 0.9353, 0.9339, 0.8633, 0.9261, 0.8626, 0.9224, 0.8987, 0.9302, 0.8995, 0.9044, 0.9704, 0.9121, 0.9718, 0.9191, 0.9346, 0.9113, 0.9353, 0.9113, 0.9353, 0.9191, 0.9346, 0.9159, 0.8987, 0.9081, 0.8995, 0.9418, 0.9697, 0.9339, 0.9697, 0.9339, 0.9785, 0.9418, 0.9785, 0.9613, 0.8626, 0.9543, 0.8626, 0.9339, 0.8984, 0.9613, 0.8984, 0.9613, 0.8984, 0.9339, 0.8984, 0.9339, 0.9343, 0.9613, 0.9343, 0.9613, 0.9343, 0.9339, 0.9343, 0.9525, 0.9697, 0.9613, 0.9697, 0.9886, 0.9343, 0.9613, 0.9343, 0.9613, 0.9697, 0.9701, 0.9697, 0.9886, 0.8984, 0.9613, 0.8984, 0.9613, 0.9343, 0.9886, 0.9343, 0.9682, 0.8626, 0.9613, 0.8626, 0.9613, 0.8984, 0.9886, 0.8984, 0.877, 0.8626, 0.877, 0.8985, 0.9044, 0.8985, 0.8839, 0.8626, 0.877, 0.8985, 0.877, 0.9343, 0.9044, 0.9343, 0.9044, 0.8985, 0.877, 0.9343, 0.877, 0.9718, 0.8858, 0.9718, 0.9044, 0.9343, 0.8497, 0.9343, 0.8682, 0.9718, 0.877, 0.9718, 0.877, 0.9343, 0.8497, 0.8985, 0.8497, 0.9343, 0.877, 0.9343, 0.877, 0.8985, 0.8701, 0.8626, 0.8497, 0.8985, 0.877, 0.8985, 0.877, 0.8626, 0.9081, 0.8995, 0.9159, 0.8987, 0.9122, 0.8626, 0.9044, 0.8633, 0.9418, 0.9785, 0.9339, 0.9785, 0.9339, 0.9874, 0.9418, 0.9874, 0.9496, 0.9697, 0.9418, 0.9697, 0.9418, 0.9766, 0.9496, 0.9766, 0.9496, 0.9766, 0.9418, 0.9766, 0.9418, 0.9836, 0.9496, 0.9836, 0.927, 0.9353, 0.9191, 0.9346, 0.9262, 0.9718, 0.9339, 0.9704, 0.9302, 0.8995, 0.9224, 0.8987, 0.9191, 0.9346, 0.927, 0.9353, 0.9339, 0.8633, 0.9261, 0.8626, 0.9224, 0.8987, 0.9302, 0.8995, 0.9044, 0.9704, 0.9121, 0.9718, 0.9191, 0.9346, 0.9113, 0.9353, 0.9113, 0.9353, 0.9191, 0.9346, 0.9159, 0.8987, 0.9081, 0.8995, 0.9418, 0.9697, 0.9339, 0.9697, 0.9339, 0.9785, 0.9418, 0.9785, 0.9613, 0.8626, 0.9543, 0.8626, 0.9339, 0.8984, 0.9613, 0.8984, 0.9613, 0.8984, 0.9339, 0.8984, 0.9339, 0.9343, 0.9613, 0.9343, 0.9613, 0.9343, 0.9339, 0.9343, 0.9525, 0.9697, 0.9613, 0.9697, 0.9886, 0.9343, 0.9613, 0.9343, 0.9613, 0.9697, 0.9701, 0.9697, 0.9886, 0.8984, 0.9613, 0.8984, 0.9613, 0.9343, 0.9886, 0.9343, 0.9682, 0.8626, 0.9613, 0.8626, 0.9613, 0.8984, 0.9886, 0.8984, 0.877, 0.8626, 0.877, 0.8985, 0.9044, 0.8985, 0.8839, 0.8626, 0.877, 0.8985, 0.877, 0.9343, 0.9044, 0.9343, 0.9044, 0.8985, 0.877, 0.9343, 0.877, 0.9718, 0.8858, 0.9718, 0.9044, 0.9343, 0.8497, 0.9343, 0.8682, 0.9718, 0.877, 0.9718, 0.877, 0.9343, 0.8497, 0.8985, 0.8497, 0.9343, 0.877, 0.9343, 0.877, 0.8985, 0.8701, 0.8626, 0.8497, 0.8985, 0.877, 0.8985, 0.877, 0.8626, 0.9081, 0.8995, 0.9159, 0.8987, 0.9122, 0.8626, 0.9044, 0.8633, 0.9418, 0.9785, 0.9339, 0.9785, 0.9339, 0.9874, 0.9418, 0.9874, 0.9496, 0.9697, 0.9418, 0.9697, 0.9418, 0.9766, 0.9496, 0.9766, 0.9496, 0.9766, 0.9418, 0.9766, 0.9418, 0.9836, 0.9496, 0.9836, 0.927, 0.9353, 0.9191, 0.9346, 0.9262, 0.9718, 0.9339, 0.9704, 0.9302, 0.8995, 0.9224, 0.8987, 0.9191, 0.9346, 0.927, 0.9353, 0.9339, 0.8633, 0.9261, 0.8626, 0.9224, 0.8987, 0.9302, 0.8995, 0.9044, 0.9704, 0.9121, 0.9718, 0.9191, 0.9346, 0.9113, 0.9353, 0.9113, 0.9353, 0.9191, 0.9346, 0.9159, 0.8987, 0.9081, 0.8995, 0.9418, 0.9697, 0.9339, 0.9697, 0.9339, 0.9785, 0.9418, 0.9785, 0.9613, 0.8626, 0.9543, 0.8626, 0.9339, 0.8984, 0.9613, 0.8984, 0.9613, 0.8984, 0.9339, 0.8984, 0.9339, 0.9343, 0.9613, 0.9343, 0.9613, 0.9343, 0.9339, 0.9343, 0.9525, 0.9697, 0.9613, 0.9697, 0.9886, 0.9343, 0.9613, 0.9343, 0.9613, 0.9697, 0.9701, 0.9697, 0.9886, 0.8984, 0.9613, 0.8984, 0.9613, 0.9343, 0.9886, 0.9343, 0.9682, 0.8626, 0.9613, 0.8626, 0.9613, 0.8984, 0.9886, 0.8984, 0.877, 0.8626, 0.877, 0.8985, 0.9044, 0.8985, 0.8839, 0.8626, 0.877, 0.8985, 0.877, 0.9343, 0.9044, 0.9343, 0.9044, 0.8985, 0.877, 0.9343, 0.877, 0.9718, 0.8858, 0.9718, 0.9044, 0.9343, 0.8497, 0.9343, 0.8682, 0.9718, 0.877, 0.9718, 0.877, 0.9343, 0.8497, 0.8985, 0.8497, 0.9343, 0.877, 0.9343, 0.877, 0.8985, 0.8701, 0.8626, 0.8497, 0.8985, 0.877, 0.8985, 0.877, 0.8626, 0.9081, 0.8995, 0.9159, 0.8987, 0.9122, 0.8626, 0.9044, 0.8633, 0.9418, 0.9785, 0.9339, 0.9785, 0.9339, 0.9874, 0.9418, 0.9874, 0.9496, 0.9697, 0.9418, 0.9697, 0.9418, 0.9766, 0.9496, 0.9766, 0.9496, 0.9766, 0.9418, 0.9766, 0.9418, 0.9836, 0.9496, 0.9836, 0.927, 0.9353, 0.9191, 0.9346, 0.9262, 0.9718, 0.9339, 0.9704, 0.9302, 0.8995, 0.9224, 0.8987, 0.9191, 0.9346, 0.927, 0.9353, 0.9339, 0.8633, 0.9261, 0.8626, 0.9224, 0.8987, 0.9302, 0.8995, 0.9044, 0.9704, 0.9121, 0.9718, 0.9191, 0.9346, 0.9113, 0.9353, 0.9113, 0.9353, 0.9191, 0.9346, 0.9159, 0.8987, 0.9081, 0.8995, 0.9418, 0.9697, 0.9339, 0.9697, 0.9339, 0.9785, 0.9418, 0.9785, 0.9613, 0.8626, 0.9543, 0.8626, 0.9339, 0.8984, 0.9613, 0.8984, 0.9613, 0.8984, 0.9339, 0.8984, 0.9339, 0.9343, 0.9613, 0.9343, 0.9613, 0.9343, 0.9339, 0.9343, 0.9525, 0.9697, 0.9613, 0.9697, 0.9886, 0.9343, 0.9613, 0.9343, 0.9613, 0.9697, 0.9701, 0.9697, 0.9886, 0.8984, 0.9613, 0.8984, 0.9613, 0.9343, 0.9886, 0.9343, 0.9682, 0.8626, 0.9613, 0.8626, 0.9613, 0.8984, 0.9886, 0.8984, 0.877, 0.8626, 0.877, 0.8985, 0.9044, 0.8985, 0.8839, 0.8626, 0.877, 0.8985, 0.877, 0.9343, 0.9044, 0.9343, 0.9044, 0.8985, 0.877, 0.9343, 0.877, 0.9718, 0.8858, 0.9718, 0.9044, 0.9343, 0.8497, 0.9343, 0.8682, 0.9718, 0.877, 0.9718, 0.877, 0.9343, 0.8497, 0.8985, 0.8497, 0.9343, 0.877, 0.9343, 0.877, 0.8985, 0.8701, 0.8626, 0.8497, 0.8985, 0.877, 0.8985, 0.877, 0.8626, 0.9081, 0.8995, 0.9159, 0.8987, 0.9122, 0.8626, 0.9044, 0.8633, 0.9418, 0.9785, 0.9339, 0.9785, 0.9339, 0.9874, 0.9418, 0.9874, 0.9496, 0.9697, 0.9418, 0.9697, 0.9418, 0.9766, 0.9496, 0.9766, 0.9496, 0.9766, 0.9418, 0.9766, 0.9418, 0.9836, 0.9496, 0.9836, 0.927, 0.9353, 0.9191, 0.9346, 0.9262, 0.9718, 0.9339, 0.9704, 0.9302, 0.8995, 0.9224, 0.8987, 0.9191, 0.9346, 0.927, 0.9353, 0.9339, 0.8633, 0.9261, 0.8626, 0.9224, 0.8987, 0.9302, 0.8995, 0.9044, 0.9704, 0.9121, 0.9718, 0.9191, 0.9346, 0.9113, 0.9353, 0.9113, 0.9353, 0.9191, 0.9346, 0.9159, 0.8987, 0.9081, 0.8995, 0.9418, 0.9697, 0.9339, 0.9697, 0.9339, 0.9785, 0.9418, 0.9785, 0.9613, 0.8626, 0.9543, 0.8626, 0.9339, 0.8984, 0.9613, 0.8984, 0.9613, 0.8984, 0.9339, 0.8984, 0.9339, 0.9343, 0.9613, 0.9343, 0.9613, 0.9343, 0.9339, 0.9343, 0.9525, 0.9697, 0.9613, 0.9697, 0.9886, 0.9343, 0.9613, 0.9343, 0.9613, 0.9697, 0.9701, 0.9697, 0.9886, 0.8984, 0.9613, 0.8984, 0.9613, 0.9343, 0.9886, 0.9343, 0.9682, 0.8626, 0.9613, 0.8626, 0.9613, 0.8984, 0.9886, 0.8984, 0.877, 0.8626, 0.877, 0.8985, 0.9044, 0.8985, 0.8839, 0.8626, 0.877, 0.8985, 0.877, 0.9343, 0.9044, 0.9343, 0.9044, 0.8985, 0.877, 0.9343, 0.877, 0.9718, 0.8858, 0.9718, 0.9044, 0.9343, 0.8497, 0.9343, 0.8682, 0.9718, 0.877, 0.9718, 0.877, 0.9343, 0.8497, 0.8985, 0.8497, 0.9343, 0.877, 0.9343, 0.877, 0.8985, 0.8701, 0.8626, 0.8497, 0.8985, 0.877, 0.8985, 0.877, 0.8626, 0.9081, 0.8995, 0.9159, 0.8987, 0.9122, 0.8626, 0.9044, 0.8633, 0.9418, 0.9785, 0.9339, 0.9785, 0.9339, 0.9874, 0.9418, 0.9874, 0.9496, 0.9697, 0.9418, 0.9697, 0.9418, 0.9766, 0.9496, 0.9766, 0.9496, 0.9766, 0.9418, 0.9766, 0.9418, 0.9836, 0.9496, 0.9836, 0.927, 0.9353, 0.9191, 0.9346, 0.9262, 0.9718, 0.9339, 0.9704, 0.9302, 0.8995, 0.9224, 0.8987, 0.9191, 0.9346, 0.927, 0.9353, 0.9339, 0.8633, 0.9261, 0.8626, 0.9224, 0.8987, 0.9302, 0.8995, 0.9044, 0.9704, 0.9121, 0.9718, 0.9191, 0.9346, 0.9113, 0.9353, 0.9113, 0.9353, 0.9191, 0.9346, 0.9159, 0.8987, 0.9081, 0.8995, 0.9418, 0.9697, 0.9339, 0.9697, 0.9339, 0.9785, 0.9418, 0.9785, 0.9613, 0.8626, 0.9543, 0.8626, 0.9339, 0.8984, 0.9613, 0.8984, 0.9613, 0.8984, 0.9339, 0.8984, 0.9339, 0.9343, 0.9613, 0.9343, 0.9613, 0.9343, 0.9339, 0.9343, 0.9525, 0.9697, 0.9613, 0.9697, 0.9886, 0.9343, 0.9613, 0.9343, 0.9613, 0.9697, 0.9701, 0.9697, 0.9886, 0.8984, 0.9613, 0.8984, 0.9613, 0.9343, 0.9886, 0.9343, 0.9682, 0.8626, 0.9613, 0.8626, 0.9613, 0.8984, 0.9886, 0.8984, 0.877, 0.8626, 0.877, 0.8985, 0.9044, 0.8985, 0.8839, 0.8626, 0.877, 0.8985, 0.877, 0.9343, 0.9044, 0.9343, 0.9044, 0.8985, 0.877, 0.9343, 0.877, 0.9718, 0.8858, 0.9718, 0.9044, 0.9343, 0.8497, 0.9343, 0.8682, 0.9718, 0.877, 0.9718, 0.877, 0.9343, 0.8497, 0.8985, 0.8497, 0.9343, 0.877, 0.9343, 0.877, 0.8985, 0.8701, 0.8626, 0.8497, 0.8985, 0.877, 0.8985, 0.877, 0.8626, 0.9081, 0.8995, 0.9159, 0.8987, 0.9122, 0.8626, 0.9044, 0.8633, 0.9418, 0.9785, 0.9339, 0.9785, 0.9339, 0.9874, 0.9418, 0.9874, 0.9496, 0.9697, 0.9418, 0.9697, 0.9418, 0.9766, 0.9496, 0.9766, 0.9496, 0.9766, 0.9418, 0.9766, 0.9418, 0.9836, 0.9496, 0.9836, 0.927, 0.9353, 0.9191, 0.9346, 0.9262, 0.9718, 0.9339, 0.9704, 0.9302, 0.8995, 0.9224, 0.8987, 0.9191, 0.9346, 0.927, 0.9353, 0.9339, 0.8633, 0.9261, 0.8626, 0.9224, 0.8987, 0.9302, 0.8995, 0.9044, 0.9704, 0.9121, 0.9718, 0.9191, 0.9346, 0.9113, 0.9353, 0.9113, 0.9353, 0.9191, 0.9346, 0.9159, 0.8987, 0.9081, 0.8995, 0.9418, 0.9697, 0.9339, 0.9697, 0.9339, 0.9785, 0.9418, 0.9785, 0.6005, 0.9032, 0.5888, 0.8948, 0.6015, 0.8897, 0.5757, 0.889, 0.5713, 0.8813, 0.587, 0.8813, 0.5398, 0.9625, 0.5308, 0.9513, 0.5474, 0.9513, 0.5253, 0.9379, 0.5319, 0.9252, 0.5389, 0.9368, 0.6288, 0.9502, 0.6231, 0.9367, 0.6379, 0.9399, 0.6015, 0.9168, 0.5888, 0.9116, 0.6005, 0.9032, 0.6233, 0.9628, 0.6141, 0.9508, 0.6288, 0.9502, 0.5507, 0.8948, 0.5362, 0.9032, 0.5376, 0.889, 0.615, 0.8933, 0.6074, 0.908, 0.6015, 0.8948, 0.5743, 0.9032, 0.5634, 0.8949, 0.5757, 0.889, 0.6141, 0.9508, 0.6231, 0.9367, 0.6288, 0.9502, 0.6141, 0.9508, 0.6065, 0.9361, 0.6231, 0.9367, 0.6065, 0.9361, 0.6159, 0.9252, 0.6231, 0.9367, 0.5362, 0.9032, 0.5253, 0.8948, 0.5376, 0.889, 0.5362, 0.9032, 0.5253, 0.9116, 0.5253, 0.8948, 0.6233, 0.9628, 0.6288, 0.9502, 0.638, 0.9561, 0.5273, 0.963, 0.5308, 0.9513, 0.5398, 0.9625, 0.5634, 0.8897, 0.5507, 0.8948, 0.5489, 0.8813, 0.5507, 0.8948, 0.5376, 0.889, 0.5489, 0.8813, 0.5634, 0.8949, 0.5713, 0.8813, 0.5757, 0.889, 0.6242, 0.8813, 0.615, 0.8933, 0.6076, 0.8819, 0.615, 0.8933, 0.6015, 0.8948, 0.6076, 0.8819, 0.5888, 0.9116, 0.5888, 0.8948, 0.6005, 0.9032, 0.5888, 0.9116, 0.5743, 0.9032, 0.5888, 0.8948, 0.5743, 0.9032, 0.5757, 0.889, 0.5888, 0.8948, 0.5485, 0.9252, 0.563, 0.9324, 0.5536, 0.9379, 0.6379, 0.9399, 0.6231, 0.9367, 0.6303, 0.9252, 0.6231, 0.9367, 0.6159, 0.9252, 0.6303, 0.9252, 0.5389, 0.9368, 0.5485, 0.9252, 0.5536, 0.9379, 0.5389, 0.9368, 0.5319, 0.9252, 0.5485, 0.9252, 0.638, 0.9561, 0.6288, 0.9502, 0.6379, 0.9399, 0.5474, 0.9513, 0.5389, 0.9368, 0.5536, 0.9379, 0.5474, 0.9513, 0.5308, 0.9513, 0.5389, 0.9368, 0.5308, 0.9513, 0.5253, 0.9379, 0.5389, 0.9368, 0.5623, 0.9486, 0.5474, 0.9513, 0.5536, 0.9379, 0.5623, 0.9486, 0.5541, 0.963, 0.5474, 0.9513, 0.5541, 0.963, 0.5398, 0.9625, 0.5474, 0.9513, 0.563, 0.9324, 0.5623, 0.9486, 0.5536, 0.9379, 0.6015, 0.8897, 0.5888, 0.8948, 0.587, 0.8813, 0.5888, 0.8948, 0.5757, 0.889, 0.587, 0.8813, 0.2258, 0.4759, 0.2197, 0.4759, 0.2197, 0.3753, 0.2258, 0.3753, 0.2426, 0.4759, 0.2365, 0.4759, 0.2365, 0.3753, 0.2426, 0.3753, 0.2647, 0.4759, 0.2594, 0.4759, 0.2594, 0.3753, 0.2647, 0.3753, 0.2312, 0.4759, 0.2258, 0.4759, 0.2258, 0.3753, 0.2312, 0.3753, 0.2479, 0.4759, 0.2426, 0.4759, 0.2426, 0.3753, 0.2479, 0.3753, 0.27, 0.4759, 0.2647, 0.4759, 0.2647, 0.3753, 0.27, 0.3753, 0.2815, 0.4759, 0.2762, 0.4759, 0.2762, 0.3753, 0.2815, 0.3753, 0.2533, 0.4759, 0.2479, 0.4759, 0.2479, 0.3753, 0.2533, 0.3753, 0.2197, 0.4759, 0.2144, 0.4759, 0.2144, 0.3753, 0.2197, 0.3753, 0.2762, 0.4759, 0.27, 0.4759, 0.27, 0.3753, 0.2762, 0.3753, 0.2365, 0.4759, 0.2312, 0.4759, 0.2312, 0.3753, 0.2365, 0.3753, 0.2594, 0.4759, 0.2533, 0.4759, 0.2533, 0.3753, 0.2594, 0.3753])
me_plane_004.materials.append(mat_material_001)
me_plane_004.update()
me_plane_001 = bpy.data.meshes.new('Plane.001')
me_plane_001.from_pydata([(-1.0, -1.0, 0.0), (1.0, -1.0, 0.0), (-1.0, 1.0, 0.0), (1.0, 1.0, 0.0)], [], [(0, 1, 3, 2)])
_uv = me_plane_001.uv_layers.new(name='UVMap')
_uv.uv.foreach_set('vector', [0.0, 0.0, 1.0, 0.0, 1.0, 1.0, 0.0, 1.0])
me_plane_001.update()

# ---- objects
ob_light = bpy.data.objects.new('Light', light_light)
ob_camera = bpy.data.objects.new('Camera', cam_camera)
ob_testbouquet = bpy.data.objects.new('TestBouquet', me_plane)
ob_flower = bpy.data.objects.new('Flower', me_plane_004)
ob_testromancolumnspiral = bpy.data.objects.new('TestRomanColumnSpiral', me_plane_001)
_N = ng_bouquet.nodes; _L = ng_bouquet.links
n0 = _N.new('NodeFrame'); n0.name = 'Frame.001'; n0.location = (246, -794)
n0.label = 'Height as function of radius'
n0.width = 599
n1 = _N.new('NodeFrame'); n1.name = 'Frame'; n1.location = (619, -451)
n1.label = 'Rotation'
n1.width = 200
n2 = _N.new('NodeFrame'); n2.name = 'Frame.004'; n2.location = (-390, -733)
n2.label = '1-(1+sqrt(5))/2 = 0.38196601125'
n2.width = 200
n3 = _N.new('NodeFrame'); n3.name = 'Frame.002'; n3.location = (-653, -799)
n3.label = 'Faxtor 2.39998131'
n3.width = 200
n4 = _N.new('NodeGroupInput'); n4.name = 'Group Input'; n4.location = (-340, 0)
n5 = _N.new('GeometryNodeSetPosition'); n5.name = 'Set Position'; n5.location = (431, -298)
n6 = _N.new('GeometryNodeResampleCurve'); n6.name = 'Resample Curve'; n6.location = (215, -271)
n6.keep_last_segment = False
n7 = _N.new('GeometryNodeCurvePrimitiveLine'); n7.name = 'Curve Line'; n7.location = (12, -230)
n7.inputs[1].default_value = (1.0, 0.0, 0.0)
n8 = _N.new('ShaderNodeCombineXYZ'); n8.name = 'Combine XYZ'; n8.location = (1246, -507)
n9 = _N.new('GeometryNodeInstanceOnPoints'); n9.name = 'Instance on Points'; n9.location = (1435, -217)
n10 = _N.new('GeometryNodeRealizeInstances'); n10.name = 'Realize Instances'; n10.location = (1825, -120)
n11 = _N.new('NodeGroupOutput'); n11.name = 'Group Output'; n11.location = (2098, -40)
n12 = _N.new('ShaderNodeMath'); n12.name = 'Math'; n12.location = (241, -40)
n12.operation = 'SUBTRACT'
n12.inputs[0].default_value = 1.0
n13 = _N.new('ShaderNodeMath'); n13.name = 'Math.001'; n13.location = (429, -51)
n13.operation = 'POWER'
n13.inputs[1].default_value = 2.0
n14 = _N.new('ShaderNodeMath'); n14.name = 'Math.003'; n14.location = (1066, -704)
n14.operation = 'MULTIPLY'
n15 = _N.new('NodeReroute'); n15.name = 'Reroute'; n15.location = (1150, -579)
n15.width = 16
n15.socket_idname = 'NodeSocketFloat'
n16 = _N.new('GeometryNodeObjectInfo'); n16.name = 'Object Info.001'; n16.location = (543, -34)
n17 = _N.new('FunctionNodeAlignEulerToVector'); n17.name = 'Align Euler to Vector'; n17.location = (30, -40)
n18 = _N.new('ShaderNodeMath'); n18.name = 'Math.002'; n18.location = (30, -43)
n18.operation = 'MULTIPLY'
n19 = _N.new('GeometryNodeInputIndex'); n19.name = 'Index.001'; n19.location = (-243, -658)
n20 = _N.new('ShaderNodeMath'); n20.name = 'Math.005'; n20.location = (30, -40)
n20.operation = 'DIVIDE'
n20.inputs[1].default_value = 6.283
n21 = _N.new('ShaderNodeValue'); n21.name = 'Value.002'; n21.location = (30, -40)
n21.outputs[0].default_value = 2.4
n22 = _N.new('GeometryNodeGroup'); n22.name = 'Group'; n22.location = (9, -538)
n22.node_tree = ng_archimedean_spiral_math
n22.inputs[1].default_value = 0.25
n22.inputs[4].default_value = 0.5
n12.parent = n0
n13.parent = n0
n17.parent = n1
n18.parent = n0
n20.parent = n2
n21.parent = n3
_L.new(n6.outputs[0], n5.inputs[0])
_L.new(n7.outputs[0], n6.inputs[0])
_L.new(n5.outputs[0], n9.inputs[0])
_L.new(n18.outputs[0], n12.inputs[1])
_L.new(n14.outputs[0], n8.inputs[2])
_L.new(n12.outputs[0], n13.inputs[0])
_L.new(n13.outputs[0], n14.inputs[1])
_L.new(n15.outputs[0], n8.inputs[0])
_L.new(n15.outputs[0], n8.inputs[1])
_L.new(n8.outputs[0], n9.inputs[6])
_L.new(n17.outputs[0], n9.inputs[5])
_L.new(n9.outputs[0], n10.inputs[0])
_L.new(n16.outputs[4], n9.inputs[2])
_L.new(n10.outputs[0], n11.inputs[0])
_L.new(n4.outputs[1], n16.inputs[0])
_L.new(n4.outputs[2], n6.inputs[2])
_L.new(n4.outputs[3], n18.inputs[1])
_L.new(n4.outputs[4], n14.inputs[0])
_L.new(n4.outputs[6], n15.inputs[0])
_L.new(n21.outputs[0], n20.inputs[0])
_L.new(n20.outputs[0], n22.inputs[2])
_L.new(n19.outputs[0], n22.inputs[0])
_L.new(n22.outputs[1], n17.inputs[2])
_L.new(n22.outputs[0], n5.inputs[2])
_L.new(n22.outputs[3], n18.inputs[0])
_L.new(n4.outputs[5], n22.inputs[3])
n11.is_active_output = True

# ---- transforms, parenting, visibility, modifiers, constraints
ob_light.location = (4.076, 1.005, 5.904)
ob_light.rotation_euler = (0.6503, 0.05522, 1.866)
ob_light.lock_rotations_4d = False
ob_light.empty_display_type = 'ARROWS'
ob_light.color = (0.0, 0.0, 0.0, 0.0)
ob_light.lineart.crease_threshold = 0.0
ob_camera.location = (7.359, -6.926, 4.958)
ob_camera.rotation_euler = (1.109, 0.0, 0.8149)
ob_camera.lock_rotations_4d = False
ob_camera.empty_display_type = 'ARROWS'
ob_camera.color = (0.0, 0.0, 0.0, 0.0)
ob_camera.display_type = 'WIRE'
ob_camera.lineart.crease_threshold = 0.0
ob_testbouquet.location = (0.0, 0.0, 0.0)
_m = ob_testbouquet.modifiers.new('GeometryNodes', 'NODES')
_m.node_group = ng_bouquet
_gi = [s.identifier for s in ng_bouquet.interface.items_tree if s.item_type == 'SOCKET' and s.in_out == 'INPUT']
_m[_gi[1]] = ob_flower  # Object
_m[_gi[3]] = -0.01  # Radius Decay
_m[_gi[5]] = 0.41  # Spiral Scale
_m[_gi[6]] = 1.0  # Width Scale
ob_flower.location = (6.314, 0.0, 0.0)
ob_flower.hide_render = True
_m = ob_flower.modifiers.new('Subdivision', 'SUBSURF')
_m.render_levels = 1
ob_testromancolumnspiral.location = (0.0, 0.0, 0.0)
_m = ob_testromancolumnspiral.modifiers.new('GeometryNodes', 'NODES')
_m.node_group = ng_roman_column_spiral

# ---- collection membership
col_collection.objects.link(ob_light)
col_collection.objects.link(ob_camera)
col_collection.objects.link(ob_testbouquet)
col_collection.objects.link(ob_flower)
col_collection.objects.link(ob_testromancolumnspiral)

# ---- scene / render settings (as saved in the file)
scene.camera = ob_camera
scene.frame_start = 1; scene.frame_end = 250; scene.frame_set(1)
scene.render.engine = 'BLENDER_EEVEE_NEXT'
scene.cycles.sampling_pattern = 'TABULATED_SOBOL'
scene.view_settings.view_transform = 'Filmic'
bpy.context.view_layer.update()
